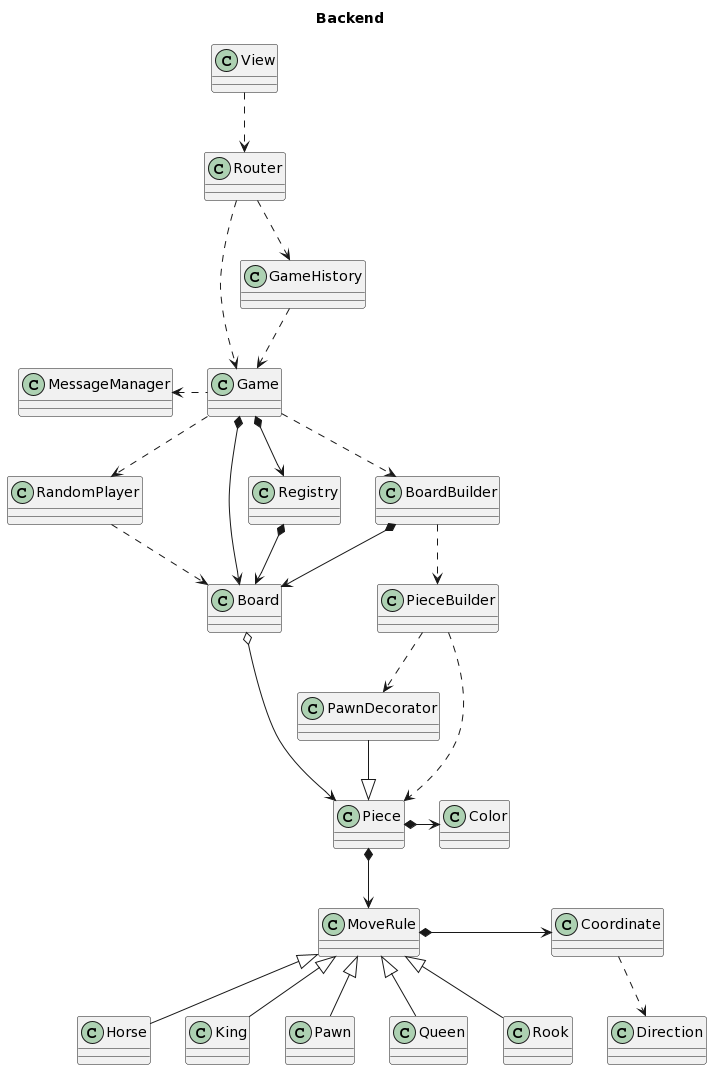

The diagram above was rendered by PlantUML. Its source (embedded in the PNG):
@startuml
'''plantuml

title Backend
top to bottom direction

View .down.> Router
Router .down.> Game
Router .down.> GameHistory
GameHistory .down.> Game

Game .down.> BoardBuilder
Game *-down-> Board
MessageManager <. Game
Game .> RandomPlayer

Board o--> Piece

BoardBuilder .down.> PieceBuilder
BoardBuilder *-down-> Board
PieceBuilder .down.> Piece
PieceBuilder -down.> PawnDecorator
PawnDecorator -down-|> Piece

Piece *-> Color
Piece *-down-> MoveRule
MoveRule *-> Coordinate
Coordinate .down.> Direction

MoveRule <|-- Horse
MoveRule <|-- King
MoveRule <|-- Pawn
MoveRule <|-- Queen
MoveRule <|-- Rook

RandomPlayer .down.> Board

Game *-down-> Registry
Registry *-down-> Board


'''
@enduml